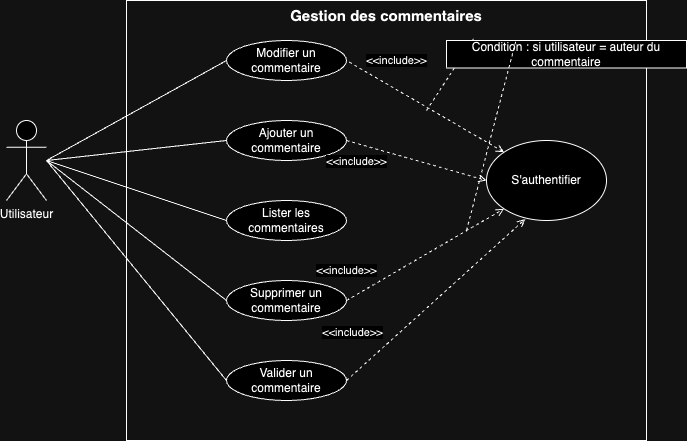

The diagram above was exported from draw.io. Its source (the exported page's mxGraphModel, read from the mxfile embedded in the PNG):
<mxGraphModel dx="1026" dy="649" grid="1" gridSize="10" guides="1" tooltips="1" connect="1" arrows="1" fold="1" page="1" pageScale="1" pageWidth="827" pageHeight="1169" math="0" shadow="0">
  <root>
    <mxCell id="2tYuMcMnbanm9Vnu06mk-0" />
    <mxCell id="2tYuMcMnbanm9Vnu06mk-1" parent="2tYuMcMnbanm9Vnu06mk-0" />
    <mxCell id="2tYuMcMnbanm9Vnu06mk-2" value="" style="rounded=0;whiteSpace=wrap;html=1;fillColor=none;" parent="2tYuMcMnbanm9Vnu06mk-1" vertex="1">
      <mxGeometry x="160" y="80" width="520" height="440" as="geometry" />
    </mxCell>
    <mxCell id="2tYuMcMnbanm9Vnu06mk-3" value="Utilisateur" style="shape=umlActor;verticalLabelPosition=bottom;verticalAlign=top;html=1;" parent="2tYuMcMnbanm9Vnu06mk-1" vertex="1">
      <mxGeometry x="40" y="200" width="40" height="80" as="geometry" />
    </mxCell>
    <mxCell id="2tYuMcMnbanm9Vnu06mk-4" value="Modifier un commentaire" style="ellipse;whiteSpace=wrap;html=1;" parent="2tYuMcMnbanm9Vnu06mk-1" vertex="1">
      <mxGeometry x="260" y="120" width="120" height="40" as="geometry" />
    </mxCell>
    <mxCell id="2tYuMcMnbanm9Vnu06mk-5" value="Ajouter un commentaire" style="ellipse;whiteSpace=wrap;html=1;" parent="2tYuMcMnbanm9Vnu06mk-1" vertex="1">
      <mxGeometry x="260" y="200" width="120" height="40" as="geometry" />
    </mxCell>
    <mxCell id="2tYuMcMnbanm9Vnu06mk-6" value="Lister les commentaires" style="ellipse;whiteSpace=wrap;html=1;" parent="2tYuMcMnbanm9Vnu06mk-1" vertex="1">
      <mxGeometry x="260" y="280" width="120" height="40" as="geometry" />
    </mxCell>
    <mxCell id="2tYuMcMnbanm9Vnu06mk-7" value="Supprimer un commentaire" style="ellipse;whiteSpace=wrap;html=1;" parent="2tYuMcMnbanm9Vnu06mk-1" vertex="1">
      <mxGeometry x="260" y="360" width="120" height="40" as="geometry" />
    </mxCell>
    <mxCell id="2tYuMcMnbanm9Vnu06mk-8" value="&lt;b&gt;&lt;font style=&quot;font-size: 15px;&quot;&gt;Gestion des commentaires&lt;/font&gt;&lt;/b&gt;" style="text;html=1;strokeColor=none;fillColor=none;align=center;verticalAlign=middle;whiteSpace=wrap;rounded=0;" parent="2tYuMcMnbanm9Vnu06mk-1" vertex="1">
      <mxGeometry x="160" y="80" width="520" height="30" as="geometry" />
    </mxCell>
    <mxCell id="2tYuMcMnbanm9Vnu06mk-10" value="S'authentifier" style="ellipse;whiteSpace=wrap;html=1;" parent="2tYuMcMnbanm9Vnu06mk-1" vertex="1">
      <mxGeometry x="520" y="220" width="120" height="80" as="geometry" />
    </mxCell>
    <mxCell id="2tYuMcMnbanm9Vnu06mk-11" value="" style="endArrow=none;html=1;rounded=0;entryX=0;entryY=0.5;entryDx=0;entryDy=0;" parent="2tYuMcMnbanm9Vnu06mk-1" target="2tYuMcMnbanm9Vnu06mk-4" edge="1">
      <mxGeometry width="50" height="50" relative="1" as="geometry">
        <mxPoint x="80" y="240" as="sourcePoint" />
        <mxPoint x="390" y="240" as="targetPoint" />
      </mxGeometry>
    </mxCell>
    <mxCell id="2tYuMcMnbanm9Vnu06mk-12" value="" style="endArrow=none;html=1;rounded=0;entryX=0;entryY=0.5;entryDx=0;entryDy=0;" parent="2tYuMcMnbanm9Vnu06mk-1" target="2tYuMcMnbanm9Vnu06mk-5" edge="1">
      <mxGeometry width="50" height="50" relative="1" as="geometry">
        <mxPoint x="80" y="240" as="sourcePoint" />
        <mxPoint x="300" y="175" as="targetPoint" />
      </mxGeometry>
    </mxCell>
    <mxCell id="2tYuMcMnbanm9Vnu06mk-13" value="" style="endArrow=none;html=1;rounded=0;entryX=0;entryY=0.5;entryDx=0;entryDy=0;" parent="2tYuMcMnbanm9Vnu06mk-1" target="2tYuMcMnbanm9Vnu06mk-6" edge="1">
      <mxGeometry width="50" height="50" relative="1" as="geometry">
        <mxPoint x="80" y="240" as="sourcePoint" />
        <mxPoint x="260" y="220" as="targetPoint" />
      </mxGeometry>
    </mxCell>
    <mxCell id="2tYuMcMnbanm9Vnu06mk-14" value="" style="endArrow=none;html=1;rounded=0;entryX=0;entryY=0.5;entryDx=0;entryDy=0;" parent="2tYuMcMnbanm9Vnu06mk-1" target="2tYuMcMnbanm9Vnu06mk-7" edge="1">
      <mxGeometry width="50" height="50" relative="1" as="geometry">
        <mxPoint x="80" y="240" as="sourcePoint" />
        <mxPoint x="260" y="300" as="targetPoint" />
      </mxGeometry>
    </mxCell>
    <mxCell id="2tYuMcMnbanm9Vnu06mk-16" value="" style="endArrow=none;dashed=1;html=1;rounded=0;entryX=1;entryY=0.5;entryDx=0;entryDy=0;exitX=0;exitY=0;exitDx=0;exitDy=0;endFill=0;startArrow=open;startFill=0;" parent="2tYuMcMnbanm9Vnu06mk-1" source="2tYuMcMnbanm9Vnu06mk-10" target="2tYuMcMnbanm9Vnu06mk-4" edge="1">
      <mxGeometry width="50" height="50" relative="1" as="geometry">
        <mxPoint x="390" y="270" as="sourcePoint" />
        <mxPoint x="440" y="220" as="targetPoint" />
      </mxGeometry>
    </mxCell>
    <mxCell id="2tYuMcMnbanm9Vnu06mk-17" value="&amp;lt;&amp;lt;include&amp;gt;&amp;gt;" style="edgeLabel;html=1;align=center;verticalAlign=middle;resizable=0;points=[];" parent="2tYuMcMnbanm9Vnu06mk-16" vertex="1" connectable="0">
      <mxGeometry x="0.4975" y="3" relative="1" as="geometry">
        <mxPoint x="12" y="-26" as="offset" />
      </mxGeometry>
    </mxCell>
    <mxCell id="2tYuMcMnbanm9Vnu06mk-18" value="" style="endArrow=none;dashed=1;html=1;rounded=0;entryX=0.113;entryY=-0.07;entryDx=0;entryDy=0;entryPerimeter=0;" parent="2tYuMcMnbanm9Vnu06mk-1" target="2tYuMcMnbanm9Vnu06mk-19" edge="1">
      <mxGeometry width="50" height="50" relative="1" as="geometry">
        <mxPoint x="460" y="190" as="sourcePoint" />
        <mxPoint x="530" y="215" as="targetPoint" />
      </mxGeometry>
    </mxCell>
    <mxCell id="2tYuMcMnbanm9Vnu06mk-19" value="Condition : si utilisateur = auteur du commentaire" style="html=1;dropTarget=0;whiteSpace=wrap;" parent="2tYuMcMnbanm9Vnu06mk-1" vertex="1">
      <mxGeometry x="480" y="120" width="240" height="27.5" as="geometry" />
    </mxCell>
    <mxCell id="2tYuMcMnbanm9Vnu06mk-20" value="" style="endArrow=open;html=1;rounded=0;exitX=1;exitY=0.5;exitDx=0;exitDy=0;dashed=1;endFill=0;entryX=0;entryY=0.5;entryDx=0;entryDy=0;" parent="2tYuMcMnbanm9Vnu06mk-1" source="2tYuMcMnbanm9Vnu06mk-5" target="2tYuMcMnbanm9Vnu06mk-10" edge="1">
      <mxGeometry width="50" height="50" relative="1" as="geometry">
        <mxPoint x="370" y="350" as="sourcePoint" />
        <mxPoint x="520" y="260" as="targetPoint" />
      </mxGeometry>
    </mxCell>
    <mxCell id="2tYuMcMnbanm9Vnu06mk-21" value="&amp;lt;&amp;lt;include&amp;gt;&amp;gt;" style="edgeLabel;html=1;align=center;verticalAlign=middle;resizable=0;points=[];" parent="2tYuMcMnbanm9Vnu06mk-20" vertex="1" connectable="0">
      <mxGeometry x="-0.4764" y="-1" relative="1" as="geometry">
        <mxPoint x="-27" y="9" as="offset" />
      </mxGeometry>
    </mxCell>
    <mxCell id="2tYuMcMnbanm9Vnu06mk-23" value="" style="endArrow=open;html=1;rounded=0;exitX=1;exitY=0.5;exitDx=0;exitDy=0;entryX=0;entryY=1;entryDx=0;entryDy=0;dashed=1;endFill=0;" parent="2tYuMcMnbanm9Vnu06mk-1" source="2tYuMcMnbanm9Vnu06mk-7" target="2tYuMcMnbanm9Vnu06mk-10" edge="1">
      <mxGeometry width="50" height="50" relative="1" as="geometry">
        <mxPoint x="390" y="230" as="sourcePoint" />
        <mxPoint x="510" y="350" as="targetPoint" />
      </mxGeometry>
    </mxCell>
    <mxCell id="2tYuMcMnbanm9Vnu06mk-24" value="&amp;lt;&amp;lt;include&amp;gt;&amp;gt;" style="edgeLabel;html=1;align=center;verticalAlign=middle;resizable=0;points=[];" parent="2tYuMcMnbanm9Vnu06mk-23" vertex="1" connectable="0">
      <mxGeometry x="-0.4764" y="-1" relative="1" as="geometry">
        <mxPoint x="-42" y="-7" as="offset" />
      </mxGeometry>
    </mxCell>
    <mxCell id="eFWPRcOdvOeXCmBZ2M9s-0" value="" style="endArrow=none;dashed=1;html=1;rounded=0;entryX=0.291;entryY=-0.049;entryDx=0;entryDy=0;entryPerimeter=0;" parent="2tYuMcMnbanm9Vnu06mk-1" target="2tYuMcMnbanm9Vnu06mk-19" edge="1">
      <mxGeometry width="50" height="50" relative="1" as="geometry">
        <mxPoint x="500" y="310" as="sourcePoint" />
        <mxPoint x="467" y="381" as="targetPoint" />
      </mxGeometry>
    </mxCell>
    <mxCell id="td1Fd7AQ8InPBOoKaMnm-0" value="Valider un commentaire" style="ellipse;whiteSpace=wrap;html=1;" parent="2tYuMcMnbanm9Vnu06mk-1" vertex="1">
      <mxGeometry x="260" y="440" width="120" height="40" as="geometry" />
    </mxCell>
    <mxCell id="td1Fd7AQ8InPBOoKaMnm-1" value="" style="endArrow=none;html=1;rounded=0;entryX=0;entryY=0.5;entryDx=0;entryDy=0;" parent="2tYuMcMnbanm9Vnu06mk-1" target="td1Fd7AQ8InPBOoKaMnm-0" edge="1">
      <mxGeometry width="50" height="50" relative="1" as="geometry">
        <mxPoint x="80" y="240" as="sourcePoint" />
        <mxPoint x="270" y="390" as="targetPoint" />
      </mxGeometry>
    </mxCell>
    <mxCell id="td1Fd7AQ8InPBOoKaMnm-2" value="" style="endArrow=open;html=1;rounded=0;exitX=1;exitY=0.5;exitDx=0;exitDy=0;entryX=0.323;entryY=0.982;entryDx=0;entryDy=0;dashed=1;endFill=0;entryPerimeter=0;" parent="2tYuMcMnbanm9Vnu06mk-1" source="td1Fd7AQ8InPBOoKaMnm-0" target="2tYuMcMnbanm9Vnu06mk-10" edge="1">
      <mxGeometry width="50" height="50" relative="1" as="geometry">
        <mxPoint x="400" y="452" as="sourcePoint" />
        <mxPoint x="558" y="360" as="targetPoint" />
      </mxGeometry>
    </mxCell>
    <mxCell id="td1Fd7AQ8InPBOoKaMnm-3" value="&amp;lt;&amp;lt;include&amp;gt;&amp;gt;" style="edgeLabel;html=1;align=center;verticalAlign=middle;resizable=0;points=[];" parent="td1Fd7AQ8InPBOoKaMnm-2" vertex="1" connectable="0">
      <mxGeometry x="-0.4764" y="-1" relative="1" as="geometry">
        <mxPoint x="-42" y="-7" as="offset" />
      </mxGeometry>
    </mxCell>
  </root>
</mxGraphModel>